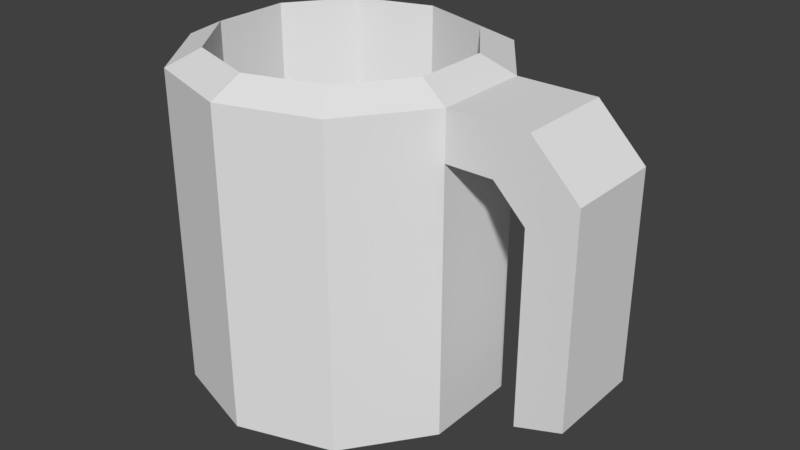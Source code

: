 # Source: CofeeCup.blend  (saved by Blender 2.78.0; exported with 4.5.12 LTS)
import bpy
from mathutils import Matrix  # noqa: F401  (used for matrix-valued properties, if any)

bpy.ops.wm.read_factory_settings(use_empty=True)
scene = bpy.context.scene
scene.name = 'Scene'

# ---- collections
col_collection_1 = bpy.data.collections.new('Collection 1'); scene.collection.children.link(col_collection_1)

# ---- world
world_world = bpy.data.worlds.new('World'); scene.world = world_world
world_world.color = (0.05088, 0.05088, 0.05088)
world_world.use_sun_shadow = False
world_world.sun_shadow_jitter_overblur = 0.0
world_world.cycles.sampling_method = 'MANUAL'

# ---- meshes
me_cylinder = bpy.data.meshes.new('Cylinder')
me_cylinder.from_pydata([(0.0, 1.0, -1.0), (-1.977e-08, 0.7897, 1.1), (0.5878, 0.809, -1.0), (0.4642, 0.6389, 1.1), (0.9511, 0.309, -1.0), (0.7511, 0.244, 1.1), (0.9511, -0.309, -1.0), (0.7511, -0.244, 1.1), (0.5878, -0.809, -1.0), (0.4642, -0.6389, 1.1), (-8.742e-08, -1.0, -1.0), (-7.095e-08, -0.7897, 1.1), (-0.5878, -0.809, -1.0), (-0.4642, -0.6389, 1.1), (-0.9511, -0.309, -1.0), (-0.7511, -0.244, 1.1), (-0.9511, 0.309, -1.0), (-0.7511, 0.244, 1.1), (-0.5878, 0.809, -1.0), (-0.4642, 0.6389, 1.1), (0.5878, 0.809, 1.0), (0.0, 1.0, 1.0), (0.9511, 0.309, 1.0), (0.9511, -0.309, 1.0), (0.5878, -0.809, 1.0), (-8.742e-08, -1.0, 1.0), (-0.5878, -0.809, 1.0), (-0.9511, -0.309, 1.0), (-0.9511, 0.309, 1.0), (-0.5878, 0.809, 1.0), (0.4642, 0.6389, -0.8), (-1.433e-07, 0.7897, -0.8), (0.7511, 0.244, -0.8), (0.7511, -0.244, -0.8), (0.4642, -0.6389, -0.8), (-1.945e-07, -0.7897, -0.8), (-0.4642, -0.6389, -0.8), (-0.7511, -0.244, -0.8), (-0.7511, 0.244, -0.8), (-0.4642, 0.6389, -0.8), (1.451, 0.309, 1.0), (1.451, -0.309, 1.0), (1.751, 0.309, 0.7), (1.751, -0.309, 0.7), (1.751, 0.309, -0.6), (1.751, -0.309, -0.6), (1.451, 0.309, -0.7), (1.451, -0.309, -0.7), (1.451, 0.309, 0.5), (1.451, -0.309, 0.5), (1.251, 0.309, 0.7), (1.251, -0.309, 0.7), (0.9511, 0.309, 0.7), (0.9511, -0.309, 0.7)], [], [(0, 21, 20, 2), (52, 53, 6, 4), (20, 22, 4, 2), (53, 23, 24, 8, 6), (8, 24, 25, 10), (10, 25, 26, 12), (12, 26, 27, 14), (14, 27, 28, 16), (3, 1, 31, 30), (16, 28, 29, 18), (18, 29, 21, 0), (0, 2, 4, 6, 8, 10, 12, 14, 16, 18), (1, 3, 20, 21), (3, 5, 22, 20), (5, 7, 23, 22), (7, 9, 24, 23), (9, 11, 25, 24), (11, 13, 26, 25), (13, 15, 27, 26), (15, 17, 28, 27), (17, 19, 29, 28), (19, 1, 21, 29), (30, 31, 39, 38, 37, 36, 35, 34, 33, 32), (17, 15, 37, 38), (11, 9, 34, 35), (5, 3, 30, 32), (19, 17, 38, 39), (13, 11, 35, 36), (7, 5, 32, 33), (1, 19, 39, 31), (15, 13, 36, 37), (9, 7, 33, 34), (22, 23, 41, 40), (40, 41, 43, 42), (42, 43, 45, 44), (44, 45, 47, 46), (46, 47, 49, 48), (48, 49, 51, 50), (50, 51, 53, 52), (41, 51, 49, 43), (42, 48, 50, 40), (44, 46, 48, 42), (40, 50, 52, 22), (23, 53, 51, 41), (43, 49, 47, 45)])
me_cylinder.use_remesh_preserve_volume = False
me_cylinder.use_remesh_preserve_attributes = False
me_cylinder.use_mirror_vertex_groups = False
me_cylinder.update()

# ---- objects
ob_cylinder = bpy.data.objects.new('Cylinder', me_cylinder)

# ---- transforms, parenting, visibility, modifiers, constraints
ob_cylinder.location = (0.0, 0.0, 1.0)
ob_cylinder.lineart.crease_threshold = 0.0

# ---- collection membership
col_collection_1.objects.link(ob_cylinder)

# ---- scene / render settings (as saved in the file)
scene.frame_start = 1; scene.frame_end = 250; scene.frame_set(1)
scene.render.engine = 'BLENDER_EEVEE_NEXT'
scene.render.resolution_percentage = 50
scene.render.dither_intensity = 0.0
scene.cycles.use_denoising = False
scene.cycles.samples = 128
scene.cycles.sampling_pattern = 'TABULATED_SOBOL'
scene.cycles.light_sampling_threshold = 0.0
scene.cycles.use_adaptive_sampling = False
scene.cycles.use_light_tree = False
scene.cycles.blur_glossy = 0.0
scene.cycles.sample_clamp_indirect = 0.0
scene.view_settings.view_transform = 'Standard'
bpy.context.view_layer.update()

# ---- added for rendering (the .blend has no active camera and no usable light): camera, sun
cam_auto = bpy.data.cameras.new('AutoCamera')
cam_auto.lens = 50.0
cam_auto.sensor_width = 36.0
cam_auto.clip_end = 1000.0
ob_auto_camera = bpy.data.objects.new('AutoCamera', cam_auto)
scene.collection.objects.link(ob_auto_camera)
ob_auto_camera.location = (4.06737, -4.40085, 3.9839)
ob_auto_camera.rotation_euler = (1.09748, -7.21219e-08, 0.694738)
scene.camera = ob_auto_camera
light_auto_sun = bpy.data.lights.new('AutoSun', 'SUN')
light_auto_sun.energy = 3.0
light_auto_sun.angle = 0.0523599
ob_auto_sun = bpy.data.objects.new('AutoSun', light_auto_sun)
scene.collection.objects.link(ob_auto_sun)
ob_auto_sun.rotation_euler = (0.872665, 0.174533, 0.523599)
bpy.context.view_layer.update()
